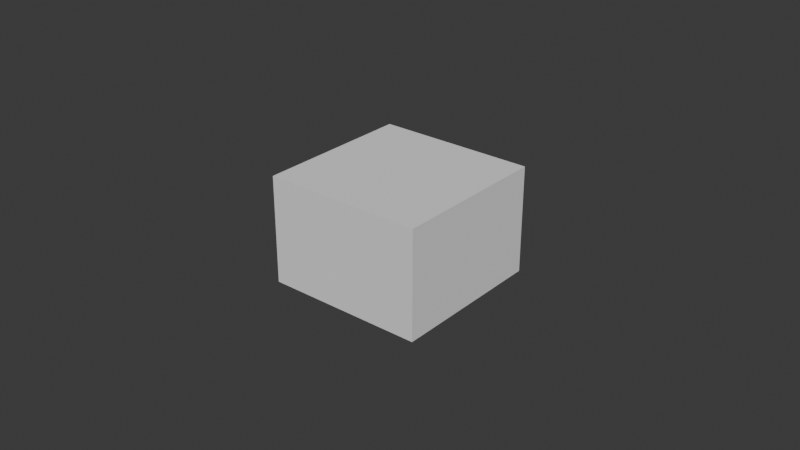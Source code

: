 # Source: hallwaySection.blend  (saved by Blender 4.0.36; exported with 4.5.12 LTS)
import bpy
from mathutils import Matrix  # noqa: F401  (used for matrix-valued properties, if any)

bpy.ops.wm.read_factory_settings(use_empty=True)
scene = bpy.context.scene
scene.name = 'Scene'

# ---- collections
col_collection = bpy.data.collections.new('Collection'); scene.collection.children.link(col_collection)

# ---- world
world_world = bpy.data.worlds.new('World'); scene.world = world_world
world_world.use_nodes = True; world_world.node_tree.nodes.clear()
_N = world_world.node_tree.nodes; _L = world_world.node_tree.links
n0 = _N.new('ShaderNodeOutputWorld'); n0.name = 'World Output'; n0.location = (300, 300)
n1 = _N.new('ShaderNodeBackground'); n1.name = 'Background'; n1.location = (10, 300)
n1.inputs[0].default_value = (0.05088, 0.05088, 0.05088, 1.0)
_L.new(n1.outputs[0], n0.inputs[0])
n0.is_active_output = True
world_world.color = (0.05088, 0.05088, 0.05088)
world_world.use_sun_shadow = False
world_world.sun_shadow_jitter_overblur = 0.0

# ---- meshes
me_cube_002 = bpy.data.meshes.new('Cube.002')
me_cube_002.from_pydata([(1.119, 0.482, -2.09), (-1.192e-07, -5.96e-08, -2.566), (0.0, 1.54, -1.045), (-1.119, 1.058, -1.521), (1.119, -1.058, -1.045), (-1.192e-07, -1.54, -1.521), (0.0, -8.941e-08, -2.384e-07), (-1.119, -0.482, -0.4761)], [], [(0, 1, 3, 2), (2, 3, 7, 6), (6, 7, 5, 4), (4, 5, 1, 0), (2, 6, 4, 0), (7, 3, 1, 5)])
_uv = me_cube_002.uv_layers.new(name='UVMap')
_uv.uv.foreach_set('vector', [0.375, 0.0, 0.625, 0.0, 0.625, 0.25, 0.375, 0.25, 0.375, 0.25, 0.625, 0.25, 0.625, 0.5, 0.375, 0.5, 0.375, 0.5, 0.625, 0.5, 0.625, 0.75, 0.375, 0.75, 0.375, 0.75, 0.625, 0.75, 0.625, 1.0, 0.375, 1.0, 0.125, 0.5, 0.375, 0.5, 0.375, 0.75, 0.125, 0.75, 0.625, 0.5, 0.875, 0.5, 0.875, 0.75, 0.625, 0.75])
me_cube_002.update()

# ---- objects
ob_hallwaysection = bpy.data.objects.new('hallwaySection', me_cube_002)

# ---- transforms, parenting, visibility, modifiers, constraints
ob_hallwaysection.location = (0.0, 0.0, 0.0)
ob_hallwaysection.rotation_euler = (0.6921, 2.165, 1.571)
ob_hallwaysection.scale = (2.0, 2.0, 2.443)

# ---- collection membership
col_collection.objects.link(ob_hallwaysection)

# ---- scene / render settings (as saved in the file)
scene.frame_start = 1; scene.frame_end = 250; scene.frame_set(1)
scene.render.engine = 'BLENDER_EEVEE_NEXT'
scene.cycles.sampling_pattern = 'TABULATED_SOBOL'
bpy.context.view_layer.update()

# ---- added for rendering (the .blend has no active camera and no usable light): camera, sun
cam_auto = bpy.data.cameras.new('AutoCamera')
cam_auto.lens = 50.0
cam_auto.sensor_width = 36.0
cam_auto.clip_end = 1000.0
ob_auto_camera = bpy.data.objects.new('AutoCamera', cam_auto)
scene.collection.objects.link(ob_auto_camera)
ob_auto_camera.location = (12.5066, -19.4079, 12.9553)
ob_auto_camera.rotation_euler = (1.09748, -7.21219e-08, 0.694738)
scene.camera = ob_auto_camera
light_auto_sun = bpy.data.lights.new('AutoSun', 'SUN')
light_auto_sun.energy = 3.0
light_auto_sun.angle = 0.0523599
ob_auto_sun = bpy.data.objects.new('AutoSun', light_auto_sun)
scene.collection.objects.link(ob_auto_sun)
ob_auto_sun.rotation_euler = (0.872665, 0.174533, 0.523599)
bpy.context.view_layer.update()
